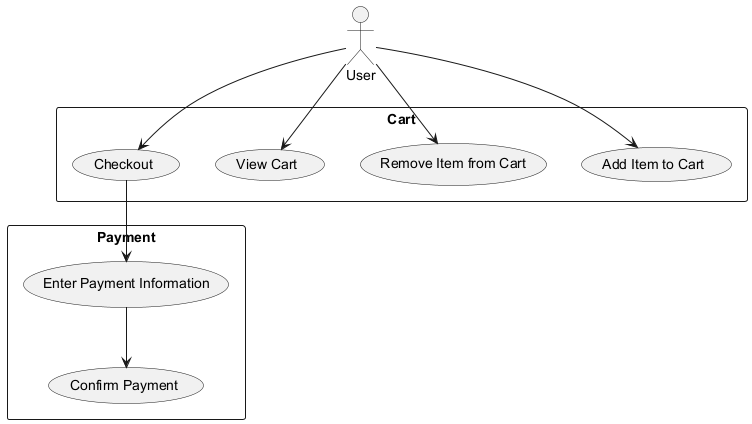

The diagram above was rendered by PlantUML. Its source (embedded in the PNG):
@startuml
actor User
rectangle Cart {
    usecase "Add Item to Cart" as UC1
    usecase "Remove Item from Cart" as UC2
    usecase "View Cart" as UC3
    usecase "Checkout" as UC4
}

rectangle Payment {
    usecase "Enter Payment Information" as UC5
    usecase "Confirm Payment" as UC6
}

User --> UC1
User --> UC2
User --> UC3
User --> UC4
UC4 --> UC5
UC5 --> UC6
@enduml